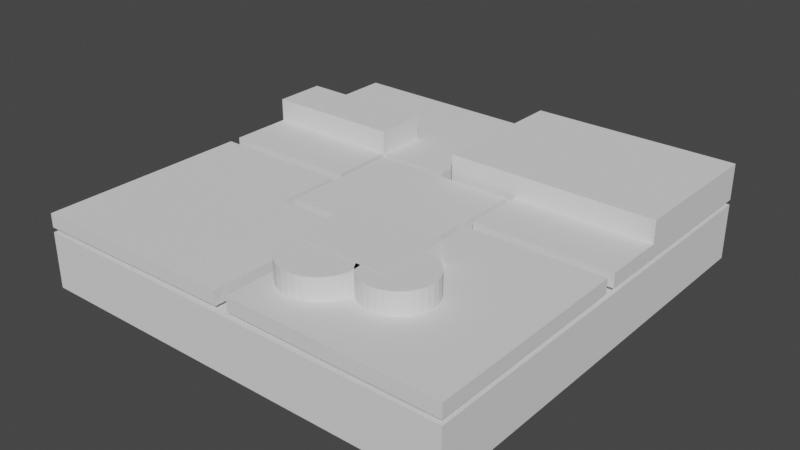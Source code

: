 # Source: blend.blend  (saved by Blender 3.6.11; exported with 4.5.12 LTS)
import bpy
from mathutils import Matrix  # noqa: F401  (used for matrix-valued properties, if any)

bpy.ops.wm.read_factory_settings(use_empty=True)
scene = bpy.context.scene
scene.name = 'Scene'

# ---- collections
col_collection = bpy.data.collections.new('Collection'); scene.collection.children.link(col_collection)

# ---- world
world_world = bpy.data.worlds.new('World'); scene.world = world_world
world_world.use_nodes = True; world_world.node_tree.nodes.clear()
_N = world_world.node_tree.nodes; _L = world_world.node_tree.links
n0 = _N.new('ShaderNodeOutputWorld'); n0.name = 'World Output'; n0.location = (300, 300)
n1 = _N.new('ShaderNodeBackground'); n1.name = 'Background'; n1.location = (10, 300)
n1.inputs[0].default_value = (0.05088, 0.05088, 0.05088, 1.0)
_L.new(n1.outputs[0], n0.inputs[0])
n0.is_active_output = True
world_world.color = (0.05088, 0.05088, 0.05088)
world_world.use_sun_shadow = False
world_world.sun_shadow_jitter_overblur = 0.0

# ---- meshes
me_cube = bpy.data.meshes.new('Cube')
me_cube.from_pydata([(1.0, 1.0, 1.0), (1.0, 1.0, -1.0), (1.0, -1.0, 1.0), (1.0, -1.0, -1.0), (-1.0, 1.0, 1.0), (-1.0, 1.0, -1.0), (-1.0, -1.0, 1.0), (-1.0, -1.0, -1.0), (-1.0, 0.3333, -1.0), (-1.0, -0.3333, -1.0), (1.0, 0.3333, 1.0), (1.0, -0.3333, 1.0), (-1.0, -0.3333, 1.0), (-1.0, 0.3333, 1.0), (1.0, -0.3333, -1.0), (1.0, 0.3333, -1.0), (0.3333, 1.0, -1.0), (-0.3333, 1.0, -1.0), (0.3333, -1.0, 1.0), (-0.3333, -1.0, 1.0), (-0.3333, -1.0, -1.0), (0.3333, -1.0, -1.0), (-0.3333, 1.0, 1.0), (0.3333, 1.0, 1.0), (0.3333, 0.3333, -1.0), (-0.3333, 0.3333, -1.0), (0.3333, -0.3333, -1.0), (-0.3333, -0.3333, -1.0), (-0.3321, 0.2809, 1.0), (0.3321, 0.2809, 1.0), (-0.3321, -0.2809, 1.0), (0.3321, -0.2809, 1.0), (-0.3321, 0.2809, 1.693), (0.3321, 0.2809, 1.693), (-0.3321, -0.2809, 1.693), (0.3321, -0.2809, 1.693)], [], [(30, 12, 6, 19), (20, 19, 6, 7), (8, 13, 4, 5), (26, 14, 3, 21), (14, 11, 2, 3), (16, 23, 0, 1), (1, 0, 10, 15), (15, 10, 11, 14), (16, 1, 15, 24), (24, 15, 14, 26), (7, 6, 12, 9), (9, 12, 13, 8), (22, 4, 13, 28), (28, 13, 12, 30), (10, 29, 31, 11), (29, 28, 32, 33), (0, 23, 29, 10), (23, 22, 28, 29), (8, 25, 27, 9), (25, 24, 26, 27), (5, 17, 25, 8), (17, 16, 24, 25), (5, 4, 22, 17), (17, 22, 23, 16), (9, 27, 20, 7), (27, 26, 21, 20), (3, 2, 18, 21), (21, 18, 19, 20), (11, 31, 18, 2), (31, 30, 19, 18), (33, 32, 34, 35), (31, 29, 33, 35), (28, 30, 34, 32), (30, 31, 35, 34)])
_uv = me_cube.uv_layers.new(name='UVMap')
_uv.uv.foreach_set('vector', [0.7917, 0.6667, 0.875, 0.6667, 0.875, 0.75, 0.7917, 0.75, 0.375, 0.9167, 0.625, 0.9167, 0.625, 1.0, 0.375, 1.0, 0.375, 0.1667, 0.625, 0.1667, 0.625, 0.25, 0.375, 0.25, 0.2917, 0.6667, 0.375, 0.6667, 0.375, 0.75, 0.2917, 0.75, 0.375, 0.6667, 0.625, 0.6667, 0.625, 0.75, 0.375, 0.75, 0.375, 0.4167, 0.625, 0.4167, 0.625, 0.5, 0.375, 0.5, 0.375, 0.5, 0.625, 0.5, 0.625, 0.5833, 0.375, 0.5833, 0.375, 0.5833, 0.625, 0.5833, 0.625, 0.6667, 0.375, 0.6667, 0.2917, 0.5, 0.375, 0.5, 0.375, 0.5833, 0.2917, 0.5833, 0.2917, 0.5833, 0.375, 0.5833, 0.375, 0.6667, 0.2917, 0.6667, 0.375, 0.0, 0.625, 0.0, 0.625, 0.08333, 0.375, 0.08333, 0.375, 0.08333, 0.625, 0.08333, 0.625, 0.1667, 0.375, 0.1667, 0.7917, 0.5, 0.875, 0.5, 0.875, 0.5833, 0.7917, 0.5833, 0.7917, 0.5833, 0.875, 0.5833, 0.875, 0.6667, 0.7917, 0.6667, 0.625, 0.5833, 0.7083, 0.5833, 0.7083, 0.6667, 0.625, 0.6667, 0.7083, 0.5833, 0.7917, 0.5833, 0.7917, 0.5833, 0.7083, 0.5833, 0.625, 0.5, 0.7083, 0.5, 0.7083, 0.5833, 0.625, 0.5833, 0.7083, 0.5, 0.7917, 0.5, 0.7917, 0.5833, 0.7083, 0.5833, 0.125, 0.5833, 0.2083, 0.5833, 0.2083, 0.6667, 0.125, 0.6667, 0.2083, 0.5833, 0.2917, 0.5833, 0.2917, 0.6667, 0.2083, 0.6667, 0.125, 0.5, 0.2083, 0.5, 0.2083, 0.5833, 0.125, 0.5833, 0.2083, 0.5, 0.2917, 0.5, 0.2917, 0.5833, 0.2083, 0.5833, 0.375, 0.25, 0.625, 0.25, 0.625, 0.3333, 0.375, 0.3333, 0.375, 0.3333, 0.625, 0.3333, 0.625, 0.4167, 0.375, 0.4167, 0.125, 0.6667, 0.2083, 0.6667, 0.2083, 0.75, 0.125, 0.75, 0.2083, 0.6667, 0.2917, 0.6667, 0.2917, 0.75, 0.2083, 0.75, 0.375, 0.75, 0.625, 0.75, 0.625, 0.8333, 0.375, 0.8333, 0.375, 0.8333, 0.625, 0.8333, 0.625, 0.9167, 0.375, 0.9167, 0.625, 0.6667, 0.7083, 0.6667, 0.7083, 0.75, 0.625, 0.75, 0.7083, 0.6667, 0.7917, 0.6667, 0.7917, 0.75, 0.7083, 0.75, 0.7083, 0.5833, 0.7917, 0.5833, 0.7917, 0.6667, 0.7083, 0.6667, 0.7083, 0.6667, 0.7083, 0.5833, 0.7083, 0.5833, 0.7083, 0.6667, 0.7917, 0.5833, 0.7917, 0.6667, 0.7917, 0.6667, 0.7917, 0.5833, 0.7917, 0.6667, 0.7083, 0.6667, 0.7083, 0.6667, 0.7917, 0.6667])
me_cube.materials.append(None)
me_cube.use_mirror_vertex_groups = False
me_cube.update()
me_x = bpy.data.meshes.new('平面')
me_x.from_pydata([(0.03082, -0.9931, 0.0), (1.0, -1.0, 0.0), (0.9975, -0.02587, 0.0), (0.3539, -0.9948, 3.492e-09), (0.3557, -0.02691, 8.149e-09), (0.02757, -0.3171, -2.934e-08), (0.9977, -0.3155, -3.781e-08), (0.3572, -0.3161, 2.235e-08), (0.02757, -0.3171, 0.06541), (0.03082, -0.9931, 0.06541), (0.3539, -0.9948, 0.06541), (1.0, -1.0, 0.06541), (0.9977, -0.3155, 0.06541), (0.9975, -0.02587, 0.06541), (0.3557, -0.02691, 0.06541), (0.3572, -0.3161, 0.06541), (0.4769, -0.9974, 1.746e-09), (0.4766, -0.02639, 4.075e-09), (0.4775, -0.3158, -7.727e-09), (0.4769, -0.9974, 0.06541), (0.4766, -0.02639, 0.06541), (0.4775, -0.3158, 0.06541), (0.02919, -0.6551, -1.467e-08), (0.9989, -0.6578, -1.89e-08), (0.3555, -0.6554, 1.292e-08), (0.02919, -0.6551, 0.06541), (0.9989, -0.6578, 0.06541), (0.3555, -0.6554, 0.06541), (0.4772, -0.6566, 0.06541), (0.4772, -0.6566, -2.99e-09), (0.3555, -0.6554, 0.1659), (0.3572, -0.3161, 0.1659), (0.02757, -0.3171, 0.1659), (0.4775, -0.3158, 0.1659), (0.4772, -0.6566, 0.1659), (0.02919, -0.6551, 0.1659)], [], [(18, 17, 2, 6), (22, 5, 7, 24), (29, 18, 6, 23), (21, 12, 13, 20), (28, 21, 33, 34), (28, 26, 12, 21), (7, 5, 8, 15), (23, 6, 12, 26), (17, 4, 14, 20), (6, 2, 13, 12), (22, 0, 9, 25), (4, 7, 15, 14), (0, 3, 10, 9), (16, 1, 11, 19), (3, 16, 19, 10), (2, 17, 20, 13), (27, 28, 34, 30), (15, 21, 20, 14), (24, 7, 18, 29), (7, 4, 17, 18), (3, 24, 29, 16), (10, 19, 28, 27), (5, 22, 25, 8), (1, 23, 26, 11), (19, 11, 26, 28), (9, 10, 27, 25), (16, 29, 23, 1), (0, 22, 24, 3), (35, 30, 31, 32), (30, 34, 33, 31), (8, 25, 35, 32), (21, 15, 31, 33), (25, 27, 30, 35), (15, 8, 32, 31)])
_uv = me_x.uv_layers.new(name='UV 贴图')
_uv.uv.foreach_set('vector', [0.75, 0.5, 0.75, 1.0, 1.0, 1.0, 1.0, 0.5, 0.0, 0.25, 0.0, 0.5, 0.5, 0.5, 0.5, 0.25, 0.75, 0.25, 0.75, 0.5, 1.0, 0.5, 1.0, 0.25, 0.75, 0.5, 1.0, 0.5, 1.0, 1.0, 0.75, 1.0, 0.75, 0.25, 0.75, 0.5, 0.75, 0.5, 0.75, 0.25, 0.75, 0.25, 1.0, 0.25, 1.0, 0.5, 0.75, 0.5, 0.5, 0.5, 0.0, 0.5, 0.0, 0.5, 0.5, 0.5, 1.0, 0.25, 1.0, 0.5, 1.0, 0.5, 1.0, 0.25, 0.75, 1.0, 0.5, 1.0, 0.5, 1.0, 0.75, 1.0, 1.0, 0.5, 1.0, 1.0, 1.0, 1.0, 1.0, 0.5, 0.0, 0.25, 0.0, 0.0, 0.0, 0.0, 0.0, 0.25, 0.5, 1.0, 0.5, 0.5, 0.5, 0.5, 0.5, 1.0, 0.0, 0.0, 0.5, 0.0, 0.5, 0.0, 0.0, 0.0, 0.75, 0.0, 1.0, 0.0, 1.0, 0.0, 0.75, 0.0, 0.5, 0.0, 0.75, 0.0, 0.75, 0.0, 0.5, 0.0, 1.0, 1.0, 0.75, 1.0, 0.75, 1.0, 1.0, 1.0, 0.5, 0.25, 0.75, 0.25, 0.75, 0.25, 0.5, 0.25, 0.5, 0.5, 0.75, 0.5, 0.75, 1.0, 0.5, 1.0, 0.5, 0.25, 0.5, 0.5, 0.75, 0.5, 0.75, 0.25, 0.5, 0.5, 0.5, 1.0, 0.75, 1.0, 0.75, 0.5, 0.5, 0.0, 0.5, 0.25, 0.75, 0.25, 0.75, 0.0, 0.5, 0.0, 0.75, 0.0, 0.75, 0.25, 0.5, 0.25, 0.0, 0.5, 0.0, 0.25, 0.0, 0.25, 0.0, 0.5, 1.0, 0.0, 1.0, 0.25, 1.0, 0.25, 1.0, 0.0, 0.75, 0.0, 1.0, 0.0, 1.0, 0.25, 0.75, 0.25, 0.0, 0.0, 0.5, 0.0, 0.5, 0.25, 0.0, 0.25, 0.75, 0.0, 0.75, 0.25, 1.0, 0.25, 1.0, 0.0, 0.0, 0.0, 0.0, 0.25, 0.5, 0.25, 0.5, 0.0, 0.0, 0.25, 0.5, 0.25, 0.5, 0.5, 0.0, 0.5, 0.5, 0.25, 0.75, 0.25, 0.75, 0.5, 0.5, 0.5, 0.0, 0.5, 0.0, 0.25, 0.0, 0.25, 0.0, 0.5, 0.75, 0.5, 0.5, 0.5, 0.5, 0.5, 0.75, 0.5, 0.0, 0.25, 0.5, 0.25, 0.5, 0.25, 0.0, 0.25, 0.5, 0.5, 0.0, 0.5, 0.0, 0.5, 0.5, 0.5])
me_x.update()
me_003 = bpy.data.meshes.new('平面.003')
me_003.from_pydata([(0.03082, -0.9931, 0.0), (1.0, -1.0, 0.0), (0.9975, -0.02587, 0.0), (0.3539, -0.9948, 3.492e-09), (0.3557, -0.02691, 8.149e-09), (0.02757, -0.3171, -2.934e-08), (0.9977, -0.3155, -3.781e-08), (0.3572, -0.3161, 2.235e-08), (0.02757, -0.3171, -0.06541), (0.03082, -0.9931, -0.06541), (0.3539, -0.9948, -0.06541), (1.0, -1.0, -0.06541), (0.9977, -0.3155, -0.06541), (0.9975, -0.02587, -0.06541), (0.3557, -0.02691, -0.06541), (0.3572, -0.3161, -0.06541), (0.02757, -0.3171, -0.168), (0.03082, -0.9931, -0.168), (0.3539, -0.9948, -0.168), (1.0, -1.0, -0.168), (0.9977, -0.3155, -0.168), (0.3572, -0.3161, -0.168)], [], [(7, 4, 2, 6), (0, 5, 7, 3), (3, 7, 6, 1), (15, 12, 13, 14), (9, 10, 18, 17), (12, 15, 21, 20), (4, 7, 15, 14), (0, 3, 10, 9), (3, 1, 11, 10), (7, 5, 8, 15), (1, 6, 12, 11), (2, 4, 14, 13), (6, 2, 13, 12), (5, 0, 9, 8), (17, 18, 21, 16), (18, 19, 20, 21), (10, 11, 19, 18), (15, 8, 16, 21), (11, 12, 20, 19), (8, 9, 17, 16)])
_uv = me_003.uv_layers.new(name='UV 贴图')
_uv.uv.foreach_set('vector', [0.5, 0.5, 0.5, 1.0, 1.0, 1.0, 1.0, 0.5, 0.0, 0.0, 0.0, 0.5, 0.5, 0.5, 0.5, 0.0, 0.5, 0.0, 0.5, 0.5, 1.0, 0.5, 1.0, 0.0, 0.5, 0.5, 1.0, 0.5, 1.0, 1.0, 0.5, 1.0, 0.0, 0.0, 0.5, 0.0, 0.5, 0.0, 0.0, 0.0, 1.0, 0.5, 0.5, 0.5, 0.5, 0.5, 1.0, 0.5, 0.5, 1.0, 0.5, 0.5, 0.5, 0.5, 0.5, 1.0, 0.0, 0.0, 0.5, 0.0, 0.5, 0.0, 0.0, 0.0, 0.5, 0.0, 1.0, 0.0, 1.0, 0.0, 0.5, 0.0, 0.5, 0.5, 0.0, 0.5, 0.0, 0.5, 0.5, 0.5, 1.0, 0.0, 1.0, 0.5, 1.0, 0.5, 1.0, 0.0, 1.0, 1.0, 0.5, 1.0, 0.5, 1.0, 1.0, 1.0, 1.0, 0.5, 1.0, 1.0, 1.0, 1.0, 1.0, 0.5, 0.0, 0.5, 0.0, 0.0, 0.0, 0.0, 0.0, 0.5, 0.0, 0.0, 0.5, 0.0, 0.5, 0.5, 0.0, 0.5, 0.5, 0.0, 1.0, 0.0, 1.0, 0.5, 0.5, 0.5, 0.5, 0.0, 1.0, 0.0, 1.0, 0.0, 0.5, 0.0, 0.5, 0.5, 0.0, 0.5, 0.0, 0.5, 0.5, 0.5, 1.0, 0.0, 1.0, 0.5, 1.0, 0.5, 1.0, 0.0, 0.0, 0.5, 0.0, 0.0, 0.0, 0.0, 0.0, 0.5])
me_003.update()
me_004 = bpy.data.meshes.new('平面.004')
me_004.from_pydata([(0.03082, -0.9931, 0.0), (1.0, -1.0, 0.0), (0.9975, -0.02587, 0.0), (0.3539, -0.9948, 3.492e-09), (0.3557, -0.02691, 8.149e-09), (0.02757, -0.3171, -2.934e-08), (0.9977, -0.3155, -3.781e-08), (0.3572, -0.3161, 2.235e-08), (0.02757, -0.3171, 0.06541), (0.03082, -0.9931, 0.06541), (0.3539, -0.9948, 0.06541), (1.0, -1.0, 0.06541), (0.9977, -0.3155, 0.06541), (0.9975, -0.02587, 0.06541), (0.3557, -0.02691, 0.06541), (0.3572, -0.3161, 0.06541), (0.02919, -0.6551, -1.467e-08), (0.9989, -0.6578, -1.89e-08), (0.3555, -0.6554, 1.292e-08), (0.02919, -0.5551, 0.06541), (0.9989, -0.5578, 0.06541), (0.3555, -0.5554, 0.06541), (0.9989, -0.5578, 0.1718), (0.9977, -0.3155, 0.1718), (0.3555, -0.5554, 0.1718), (0.3572, -0.3161, 0.1718)], [], [(7, 4, 2, 6), (16, 5, 7, 18), (18, 7, 6, 17), (15, 12, 13, 14), (19, 21, 15, 8), (12, 15, 25, 23), (17, 6, 12, 20), (2, 4, 14, 13), (6, 2, 13, 12), (16, 0, 9, 19), (4, 7, 15, 14), (0, 3, 10, 9), (3, 1, 11, 10), (7, 5, 8, 15), (5, 16, 19, 8), (1, 17, 20, 11), (10, 11, 20, 21), (9, 10, 21, 19), (3, 18, 17, 1), (0, 16, 18, 3), (24, 22, 23, 25), (15, 21, 24, 25), (20, 12, 23, 22), (21, 20, 22, 24)])
_uv = me_004.uv_layers.new(name='UV 贴图')
_uv.uv.foreach_set('vector', [0.5, 0.5, 0.5, 1.0, 1.0, 1.0, 1.0, 0.5, 0.0, 0.25, 0.0, 0.5, 0.5, 0.5, 0.5, 0.25, 0.5, 0.25, 0.5, 0.5, 1.0, 0.5, 1.0, 0.25, 0.5, 0.5, 1.0, 0.5, 1.0, 1.0, 0.5, 1.0, 0.0, 0.25, 0.5, 0.25, 0.5, 0.5, 0.0, 0.5, 1.0, 0.5, 0.5, 0.5, 0.5, 0.5, 1.0, 0.5, 1.0, 0.25, 1.0, 0.5, 1.0, 0.5, 1.0, 0.25, 1.0, 1.0, 0.5, 1.0, 0.5, 1.0, 1.0, 1.0, 1.0, 0.5, 1.0, 1.0, 1.0, 1.0, 1.0, 0.5, 0.0, 0.25, 0.0, 0.0, 0.0, 0.0, 0.0, 0.25, 0.5, 1.0, 0.5, 0.5, 0.5, 0.5, 0.5, 1.0, 0.0, 0.0, 0.5, 0.0, 0.5, 0.0, 0.0, 0.0, 0.5, 0.0, 1.0, 0.0, 1.0, 0.0, 0.5, 0.0, 0.5, 0.5, 0.0, 0.5, 0.0, 0.5, 0.5, 0.5, 0.0, 0.5, 0.0, 0.25, 0.0, 0.25, 0.0, 0.5, 1.0, 0.0, 1.0, 0.25, 1.0, 0.25, 1.0, 0.0, 0.5, 0.0, 1.0, 0.0, 1.0, 0.25, 0.5, 0.25, 0.0, 0.0, 0.5, 0.0, 0.5, 0.25, 0.0, 0.25, 0.5, 0.0, 0.5, 0.25, 1.0, 0.25, 1.0, 0.0, 0.0, 0.0, 0.0, 0.25, 0.5, 0.25, 0.5, 0.0, 0.5, 0.25, 1.0, 0.25, 1.0, 0.5, 0.5, 0.5, 0.5, 0.5, 0.5, 0.25, 0.5, 0.25, 0.5, 0.5, 1.0, 0.25, 1.0, 0.5, 1.0, 0.5, 1.0, 0.25, 0.5, 0.25, 1.0, 0.25, 1.0, 0.25, 0.5, 0.25])
me_004.update()
me_005 = bpy.data.meshes.new('平面.005')
me_005.from_pydata([(0.03082, -0.9931, 0.0), (1.0, -1.0, 0.0), (0.9975, -0.02587, 0.0), (0.3539, -0.9948, 3.492e-09), (0.3557, -0.02691, 8.149e-09), (0.02757, -0.3171, -2.934e-08), (0.9977, -0.3155, -3.781e-08), (0.3572, -0.3161, 2.235e-08), (0.02757, -0.3171, -0.06396), (0.03082, -0.9931, -0.06396), (0.3539, -0.9948, -0.06396), (1.0, -1.0, -0.06396), (0.9977, -0.3155, -0.06396), (0.9975, -0.02587, -0.06396), (0.3557, -0.02691, -0.06396), (0.3572, -0.3161, -0.06396)], [], [(7, 4, 2, 6), (0, 5, 7, 3), (3, 7, 6, 1), (15, 12, 13, 14), (9, 10, 15, 8), (10, 11, 12, 15), (3, 1, 11, 10), (7, 5, 8, 15), (1, 6, 12, 11), (2, 4, 14, 13), (6, 2, 13, 12), (5, 0, 9, 8), (4, 7, 15, 14), (0, 3, 10, 9)])
_uv = me_005.uv_layers.new(name='UV 贴图')
_uv.uv.foreach_set('vector', [0.5, 0.5, 0.5, 1.0, 1.0, 1.0, 1.0, 0.5, 0.0, 0.0, 0.0, 0.5, 0.5, 0.5, 0.5, 0.0, 0.5, 0.0, 0.5, 0.5, 1.0, 0.5, 1.0, 0.0, 0.5, 0.5, 1.0, 0.5, 1.0, 1.0, 0.5, 1.0, 0.0, 0.0, 0.5, 0.0, 0.5, 0.5, 0.0, 0.5, 0.5, 0.0, 1.0, 0.0, 1.0, 0.5, 0.5, 0.5, 0.5, 0.0, 1.0, 0.0, 1.0, 0.0, 0.5, 0.0, 0.5, 0.5, 0.0, 0.5, 0.0, 0.5, 0.5, 0.5, 1.0, 0.0, 1.0, 0.5, 1.0, 0.5, 1.0, 0.0, 1.0, 1.0, 0.5, 1.0, 0.5, 1.0, 1.0, 1.0, 1.0, 0.5, 1.0, 1.0, 1.0, 1.0, 1.0, 0.5, 0.0, 0.5, 0.0, 0.0, 0.0, 0.0, 0.0, 0.5, 0.5, 1.0, 0.5, 0.5, 0.5, 0.5, 0.5, 1.0, 0.0, 0.0, 0.5, 0.0, 0.5, 0.0, 0.0, 0.0])
me_005.update()
me_x_1 = bpy.data.meshes.new('柱体')
me_x_1.from_pydata([(0.0, 1.0, -1.0), (0.0, 1.0, 1.0), (0.1951, 0.9808, -1.0), (0.1951, 0.9808, 1.0), (0.3827, 0.9239, -1.0), (0.3827, 0.9239, 1.0), (0.5556, 0.8315, -1.0), (0.5556, 0.8315, 1.0), (0.7071, 0.7071, -1.0), (0.7071, 0.7071, 1.0), (0.8315, 0.5556, -1.0), (0.8315, 0.5556, 1.0), (0.9239, 0.3827, -1.0), (0.9239, 0.3827, 1.0), (0.9808, 0.1951, -1.0), (0.9808, 0.1951, 1.0), (1.0, 0.0, -1.0), (1.0, 0.0, 1.0), (0.9808, -0.1951, -1.0), (0.9808, -0.1951, 1.0), (0.9239, -0.3827, -1.0), (0.9239, -0.3827, 1.0), (0.8315, -0.5556, -1.0), (0.8315, -0.5556, 1.0), (0.7071, -0.7071, -1.0), (0.7071, -0.7071, 1.0), (0.5556, -0.8315, -1.0), (0.5556, -0.8315, 1.0), (0.3827, -0.9239, -1.0), (0.3827, -0.9239, 1.0), (0.1951, -0.9808, -1.0), (0.1951, -0.9808, 1.0), (0.0, -1.0, -1.0), (0.0, -1.0, 1.0), (-0.1951, -0.9808, -1.0), (-0.1951, -0.9808, 1.0), (-0.3827, -0.9239, -1.0), (-0.3827, -0.9239, 1.0), (-0.5556, -0.8315, -1.0), (-0.5556, -0.8315, 1.0), (-0.7071, -0.7071, -1.0), (-0.7071, -0.7071, 1.0), (-0.8315, -0.5556, -1.0), (-0.8315, -0.5556, 1.0), (-0.9239, -0.3827, -1.0), (-0.9239, -0.3827, 1.0), (-0.9808, -0.1951, -1.0), (-0.9808, -0.1951, 1.0), (-1.0, 0.0, -1.0), (-1.0, 0.0, 1.0), (-0.9808, 0.1951, -1.0), (-0.9808, 0.1951, 1.0), (-0.9239, 0.3827, -1.0), (-0.9239, 0.3827, 1.0), (-0.8315, 0.5556, -1.0), (-0.8315, 0.5556, 1.0), (-0.7071, 0.7071, -1.0), (-0.7071, 0.7071, 1.0), (-0.5556, 0.8315, -1.0), (-0.5556, 0.8315, 1.0), (-0.3827, 0.9239, -1.0), (-0.3827, 0.9239, 1.0), (-0.1951, 0.9808, -1.0), (-0.1951, 0.9808, 1.0)], [], [(0, 1, 3, 2), (2, 3, 5, 4), (4, 5, 7, 6), (6, 7, 9, 8), (8, 9, 11, 10), (10, 11, 13, 12), (12, 13, 15, 14), (14, 15, 17, 16), (16, 17, 19, 18), (18, 19, 21, 20), (20, 21, 23, 22), (22, 23, 25, 24), (24, 25, 27, 26), (26, 27, 29, 28), (28, 29, 31, 30), (30, 31, 33, 32), (32, 33, 35, 34), (34, 35, 37, 36), (36, 37, 39, 38), (38, 39, 41, 40), (40, 41, 43, 42), (42, 43, 45, 44), (44, 45, 47, 46), (46, 47, 49, 48), (48, 49, 51, 50), (50, 51, 53, 52), (52, 53, 55, 54), (54, 55, 57, 56), (56, 57, 59, 58), (58, 59, 61, 60), (3, 1, 63, 61, 59, 57, 55, 53, 51, 49, 47, 45, 43, 41, 39, 37, 35, 33, 31, 29, 27, 25, 23, 21, 19, 17, 15, 13, 11, 9, 7, 5), (60, 61, 63, 62), (62, 63, 1, 0), (0, 2, 4, 6, 8, 10, 12, 14, 16, 18, 20, 22, 24, 26, 28, 30, 32, 34, 36, 38, 40, 42, 44, 46, 48, 50, 52, 54, 56, 58, 60, 62)])
_uv = me_x_1.uv_layers.new(name='UV 贴图')
_uv.uv.foreach_set('vector', [1.0, 0.5, 1.0, 1.0, 0.9688, 1.0, 0.9688, 0.5, 0.9688, 0.5, 0.9688, 1.0, 0.9375, 1.0, 0.9375, 0.5, 0.9375, 0.5, 0.9375, 1.0, 0.9062, 1.0, 0.9062, 0.5, 0.9062, 0.5, 0.9062, 1.0, 0.875, 1.0, 0.875, 0.5, 0.875, 0.5, 0.875, 1.0, 0.8438, 1.0, 0.8438, 0.5, 0.8438, 0.5, 0.8438, 1.0, 0.8125, 1.0, 0.8125, 0.5, 0.8125, 0.5, 0.8125, 1.0, 0.7812, 1.0, 0.7812, 0.5, 0.7812, 0.5, 0.7812, 1.0, 0.75, 1.0, 0.75, 0.5, 0.75, 0.5, 0.75, 1.0, 0.7188, 1.0, 0.7188, 0.5, 0.7188, 0.5, 0.7188, 1.0, 0.6875, 1.0, 0.6875, 0.5, 0.6875, 0.5, 0.6875, 1.0, 0.6562, 1.0, 0.6562, 0.5, 0.6562, 0.5, 0.6562, 1.0, 0.625, 1.0, 0.625, 0.5, 0.625, 0.5, 0.625, 1.0, 0.5938, 1.0, 0.5938, 0.5, 0.5938, 0.5, 0.5938, 1.0, 0.5625, 1.0, 0.5625, 0.5, 0.5625, 0.5, 0.5625, 1.0, 0.5312, 1.0, 0.5312, 0.5, 0.5312, 0.5, 0.5312, 1.0, 0.5, 1.0, 0.5, 0.5, 0.5, 0.5, 0.5, 1.0, 0.4688, 1.0, 0.4688, 0.5, 0.4688, 0.5, 0.4688, 1.0, 0.4375, 1.0, 0.4375, 0.5, 0.4375, 0.5, 0.4375, 1.0, 0.4062, 1.0, 0.4062, 0.5, 0.4062, 0.5, 0.4062, 1.0, 0.375, 1.0, 0.375, 0.5, 0.375, 0.5, 0.375, 1.0, 0.3438, 1.0, 0.3438, 0.5, 0.3438, 0.5, 0.3438, 1.0, 0.3125, 1.0, 0.3125, 0.5, 0.3125, 0.5, 0.3125, 1.0, 0.2812, 1.0, 0.2812, 0.5, 0.2812, 0.5, 0.2812, 1.0, 0.25, 1.0, 0.25, 0.5, 0.25, 0.5, 0.25, 1.0, 0.2188, 1.0, 0.2188, 0.5, 0.2188, 0.5, 0.2188, 1.0, 0.1875, 1.0, 0.1875, 0.5, 0.1875, 0.5, 0.1875, 1.0, 0.1562, 1.0, 0.1562, 0.5, 0.1562, 0.5, 0.1562, 1.0, 0.125, 1.0, 0.125, 0.5, 0.125, 0.5, 0.125, 1.0, 0.09375, 1.0, 0.09375, 0.5, 0.09375, 0.5, 0.09375, 1.0, 0.0625, 1.0, 0.0625, 0.5, 0.2968, 0.4854, 0.25, 0.49, 0.2032, 0.4854, 0.1582, 0.4717, 0.1167, 0.4496, 0.08029, 0.4197, 0.05045, 0.3833, 0.02827, 0.3418, 0.01461, 0.2968, 0.01, 0.25, 0.01461, 0.2032, 0.02827, 0.1582, 0.05045, 0.1167, 0.08029, 0.08029, 0.1167, 0.05045, 0.1582, 0.02827, 0.2032, 0.01461, 0.25, 0.01, 0.2968, 0.01461, 0.3418, 0.02827, 0.3833, 0.05045, 0.4197, 0.08029, 0.4496, 0.1167, 0.4717, 0.1582, 0.4854, 0.2032, 0.49, 0.25, 0.4854, 0.2968, 0.4717, 0.3418, 0.4496, 0.3833, 0.4197, 0.4197, 0.3833, 0.4496, 0.3418, 0.4717, 0.0625, 0.5, 0.0625, 1.0, 0.03125, 1.0, 0.03125, 0.5, 0.03125, 0.5, 0.03125, 1.0, 0.0, 1.0, 0.0, 0.5, 0.75, 0.49, 0.7968, 0.4854, 0.8418, 0.4717, 0.8833, 0.4496, 0.9197, 0.4197, 0.9496, 0.3833, 0.9717, 0.3418, 0.9854, 0.2968, 0.99, 0.25, 0.9854, 0.2032, 0.9717, 0.1582, 0.9496, 0.1167, 0.9197, 0.08029, 0.8833, 0.05045, 0.8418, 0.02827, 0.7968, 0.01461, 0.75, 0.01, 0.7032, 0.01461, 0.6582, 0.02827, 0.6167, 0.05045, 0.5803, 0.08029, 0.5504, 0.1167, 0.5283, 0.1582, 0.5146, 0.2032, 0.51, 0.25, 0.5146, 0.2968, 0.5283, 0.3418, 0.5504, 0.3833, 0.5803, 0.4197, 0.6167, 0.4496, 0.6582, 0.4717, 0.7032, 0.4854])
me_x_1.update()
me_001 = bpy.data.meshes.new('柱体.001')
me_001.from_pydata([(0.0, 1.0, -1.0), (0.0, 1.0, 1.0), (0.1951, 0.9808, -1.0), (0.1951, 0.9808, 1.0), (0.3827, 0.9239, -1.0), (0.3827, 0.9239, 1.0), (0.5556, 0.8315, -1.0), (0.5556, 0.8315, 1.0), (0.7071, 0.7071, -1.0), (0.7071, 0.7071, 1.0), (0.8315, 0.5556, -1.0), (0.8315, 0.5556, 1.0), (0.9239, 0.3827, -1.0), (0.9239, 0.3827, 1.0), (0.9808, 0.1951, -1.0), (0.9808, 0.1951, 1.0), (1.0, 0.0, -1.0), (1.0, 0.0, 1.0), (0.9808, -0.1951, -1.0), (0.9808, -0.1951, 1.0), (0.9239, -0.3827, -1.0), (0.9239, -0.3827, 1.0), (0.8315, -0.5556, -1.0), (0.8315, -0.5556, 1.0), (0.7071, -0.7071, -1.0), (0.7071, -0.7071, 1.0), (0.5556, -0.8315, -1.0), (0.5556, -0.8315, 1.0), (0.3827, -0.9239, -1.0), (0.3827, -0.9239, 1.0), (0.1951, -0.9808, -1.0), (0.1951, -0.9808, 1.0), (0.0, -1.0, -1.0), (0.0, -1.0, 1.0), (-0.1951, -0.9808, -1.0), (-0.1951, -0.9808, 1.0), (-0.3827, -0.9239, -1.0), (-0.3827, -0.9239, 1.0), (-0.5556, -0.8315, -1.0), (-0.5556, -0.8315, 1.0), (-0.7071, -0.7071, -1.0), (-0.7071, -0.7071, 1.0), (-0.8315, -0.5556, -1.0), (-0.8315, -0.5556, 1.0), (-0.9239, -0.3827, -1.0), (-0.9239, -0.3827, 1.0), (-0.9808, -0.1951, -1.0), (-0.9808, -0.1951, 1.0), (-1.0, 0.0, -1.0), (-1.0, 0.0, 1.0), (-0.9808, 0.1951, -1.0), (-0.9808, 0.1951, 1.0), (-0.9239, 0.3827, -1.0), (-0.9239, 0.3827, 1.0), (-0.8315, 0.5556, -1.0), (-0.8315, 0.5556, 1.0), (-0.7071, 0.7071, -1.0), (-0.7071, 0.7071, 1.0), (-0.5556, 0.8315, -1.0), (-0.5556, 0.8315, 1.0), (-0.3827, 0.9239, -1.0), (-0.3827, 0.9239, 1.0), (-0.1951, 0.9808, -1.0), (-0.1951, 0.9808, 1.0)], [], [(0, 1, 3, 2), (2, 3, 5, 4), (4, 5, 7, 6), (6, 7, 9, 8), (8, 9, 11, 10), (10, 11, 13, 12), (12, 13, 15, 14), (14, 15, 17, 16), (16, 17, 19, 18), (18, 19, 21, 20), (20, 21, 23, 22), (22, 23, 25, 24), (24, 25, 27, 26), (26, 27, 29, 28), (28, 29, 31, 30), (30, 31, 33, 32), (32, 33, 35, 34), (34, 35, 37, 36), (36, 37, 39, 38), (38, 39, 41, 40), (40, 41, 43, 42), (42, 43, 45, 44), (44, 45, 47, 46), (46, 47, 49, 48), (48, 49, 51, 50), (50, 51, 53, 52), (52, 53, 55, 54), (54, 55, 57, 56), (56, 57, 59, 58), (58, 59, 61, 60), (3, 1, 63, 61, 59, 57, 55, 53, 51, 49, 47, 45, 43, 41, 39, 37, 35, 33, 31, 29, 27, 25, 23, 21, 19, 17, 15, 13, 11, 9, 7, 5), (60, 61, 63, 62), (62, 63, 1, 0), (0, 2, 4, 6, 8, 10, 12, 14, 16, 18, 20, 22, 24, 26, 28, 30, 32, 34, 36, 38, 40, 42, 44, 46, 48, 50, 52, 54, 56, 58, 60, 62)])
_uv = me_001.uv_layers.new(name='UV 贴图')
_uv.uv.foreach_set('vector', [1.0, 0.5, 1.0, 1.0, 0.9688, 1.0, 0.9688, 0.5, 0.9688, 0.5, 0.9688, 1.0, 0.9375, 1.0, 0.9375, 0.5, 0.9375, 0.5, 0.9375, 1.0, 0.9062, 1.0, 0.9062, 0.5, 0.9062, 0.5, 0.9062, 1.0, 0.875, 1.0, 0.875, 0.5, 0.875, 0.5, 0.875, 1.0, 0.8438, 1.0, 0.8438, 0.5, 0.8438, 0.5, 0.8438, 1.0, 0.8125, 1.0, 0.8125, 0.5, 0.8125, 0.5, 0.8125, 1.0, 0.7812, 1.0, 0.7812, 0.5, 0.7812, 0.5, 0.7812, 1.0, 0.75, 1.0, 0.75, 0.5, 0.75, 0.5, 0.75, 1.0, 0.7188, 1.0, 0.7188, 0.5, 0.7188, 0.5, 0.7188, 1.0, 0.6875, 1.0, 0.6875, 0.5, 0.6875, 0.5, 0.6875, 1.0, 0.6562, 1.0, 0.6562, 0.5, 0.6562, 0.5, 0.6562, 1.0, 0.625, 1.0, 0.625, 0.5, 0.625, 0.5, 0.625, 1.0, 0.5938, 1.0, 0.5938, 0.5, 0.5938, 0.5, 0.5938, 1.0, 0.5625, 1.0, 0.5625, 0.5, 0.5625, 0.5, 0.5625, 1.0, 0.5312, 1.0, 0.5312, 0.5, 0.5312, 0.5, 0.5312, 1.0, 0.5, 1.0, 0.5, 0.5, 0.5, 0.5, 0.5, 1.0, 0.4688, 1.0, 0.4688, 0.5, 0.4688, 0.5, 0.4688, 1.0, 0.4375, 1.0, 0.4375, 0.5, 0.4375, 0.5, 0.4375, 1.0, 0.4062, 1.0, 0.4062, 0.5, 0.4062, 0.5, 0.4062, 1.0, 0.375, 1.0, 0.375, 0.5, 0.375, 0.5, 0.375, 1.0, 0.3438, 1.0, 0.3438, 0.5, 0.3438, 0.5, 0.3438, 1.0, 0.3125, 1.0, 0.3125, 0.5, 0.3125, 0.5, 0.3125, 1.0, 0.2812, 1.0, 0.2812, 0.5, 0.2812, 0.5, 0.2812, 1.0, 0.25, 1.0, 0.25, 0.5, 0.25, 0.5, 0.25, 1.0, 0.2188, 1.0, 0.2188, 0.5, 0.2188, 0.5, 0.2188, 1.0, 0.1875, 1.0, 0.1875, 0.5, 0.1875, 0.5, 0.1875, 1.0, 0.1562, 1.0, 0.1562, 0.5, 0.1562, 0.5, 0.1562, 1.0, 0.125, 1.0, 0.125, 0.5, 0.125, 0.5, 0.125, 1.0, 0.09375, 1.0, 0.09375, 0.5, 0.09375, 0.5, 0.09375, 1.0, 0.0625, 1.0, 0.0625, 0.5, 0.2968, 0.4854, 0.25, 0.49, 0.2032, 0.4854, 0.1582, 0.4717, 0.1167, 0.4496, 0.08029, 0.4197, 0.05045, 0.3833, 0.02827, 0.3418, 0.01461, 0.2968, 0.01, 0.25, 0.01461, 0.2032, 0.02827, 0.1582, 0.05045, 0.1167, 0.08029, 0.08029, 0.1167, 0.05045, 0.1582, 0.02827, 0.2032, 0.01461, 0.25, 0.01, 0.2968, 0.01461, 0.3418, 0.02827, 0.3833, 0.05045, 0.4197, 0.08029, 0.4496, 0.1167, 0.4717, 0.1582, 0.4854, 0.2032, 0.49, 0.25, 0.4854, 0.2968, 0.4717, 0.3418, 0.4496, 0.3833, 0.4197, 0.4197, 0.3833, 0.4496, 0.3418, 0.4717, 0.0625, 0.5, 0.0625, 1.0, 0.03125, 1.0, 0.03125, 0.5, 0.03125, 0.5, 0.03125, 1.0, 0.0, 1.0, 0.0, 0.5, 0.75, 0.49, 0.7968, 0.4854, 0.8418, 0.4717, 0.8833, 0.4496, 0.9197, 0.4197, 0.9496, 0.3833, 0.9717, 0.3418, 0.9854, 0.2968, 0.99, 0.25, 0.9854, 0.2032, 0.9717, 0.1582, 0.9496, 0.1167, 0.9197, 0.08029, 0.8833, 0.05045, 0.8418, 0.02827, 0.7968, 0.01461, 0.75, 0.01, 0.7032, 0.01461, 0.6582, 0.02827, 0.6167, 0.05045, 0.5803, 0.08029, 0.5504, 0.1167, 0.5283, 0.1582, 0.5146, 0.2032, 0.51, 0.25, 0.5146, 0.2968, 0.5283, 0.3418, 0.5504, 0.3833, 0.5803, 0.4197, 0.6167, 0.4496, 0.6582, 0.4717, 0.7032, 0.4854])
me_001.update()

# ---- objects
ob_cube = bpy.data.objects.new('Cube', me_cube)
ob_1 = bpy.data.objects.new('1', me_x)
ob_3 = bpy.data.objects.new('3', me_003)
ob_4 = bpy.data.objects.new('4', me_004)
ob_2 = bpy.data.objects.new('2', me_005)
ob_x = bpy.data.objects.new('柱体', me_x_1)
ob_001 = bpy.data.objects.new('柱体.001', me_001)

# ---- transforms, parenting, visibility, modifiers, constraints
ob_cube.location = (0.0, 0.0, 0.598)
ob_cube.scale = (1.0, 1.0, 0.13)
ob_cube.lock_rotations_4d = False
ob_cube.empty_display_type = 'ARROWS'
ob_cube.lineart.crease_threshold = 0.0
ob_1.location = (0.0, 0.0, 0.7506)
ob_3.location = (0.0, 0.0, 0.7506)
ob_3.rotation_euler = (-3.142, -0.0, 0.0)
ob_4.location = (0.0, 0.0, 0.7506)
ob_4.rotation_euler = (3.142, -3.142, 5.316e-08)
ob_2.location = (0.0, 0.0, 0.7506)
ob_2.rotation_euler = (-0.0, -3.142, -0.0)
ob_x.location = (0.2006, -0.6873, 0.8589)
ob_x.scale = (0.1688, 0.1688, -0.05716)
ob_001.location = (0.4863, -0.5902, 0.8589)
ob_001.scale = (0.1568, 0.1568, -0.05716)

# ---- collection membership
col_collection.objects.link(ob_cube)
col_collection.objects.link(ob_1)
col_collection.objects.link(ob_3)
col_collection.objects.link(ob_4)
col_collection.objects.link(ob_2)
col_collection.objects.link(ob_x)
col_collection.objects.link(ob_001)

# ---- scene / render settings (as saved in the file)
scene.frame_start = 1; scene.frame_end = 250; scene.frame_set(6)
scene.render.engine = 'BLENDER_EEVEE_NEXT'
scene.cycles.sampling_pattern = 'TABULATED_SOBOL'
scene.view_settings.view_transform = 'Filmic'
bpy.context.view_layer.update()

# ---- added for rendering (the .blend has no active camera and no usable light): camera, sun
cam_auto = bpy.data.cameras.new('AutoCamera')
cam_auto.lens = 50.0
cam_auto.sensor_width = 36.0
cam_auto.clip_end = 1000.0
ob_auto_camera = bpy.data.objects.new('AutoCamera', cam_auto)
scene.collection.objects.link(ob_auto_camera)
ob_auto_camera.location = (2.65049, -3.18059, 2.81563)
ob_auto_camera.rotation_euler = (1.09748, -7.21219e-08, 0.694738)
scene.camera = ob_auto_camera
light_auto_sun = bpy.data.lights.new('AutoSun', 'SUN')
light_auto_sun.energy = 3.0
light_auto_sun.angle = 0.0523599
ob_auto_sun = bpy.data.objects.new('AutoSun', light_auto_sun)
scene.collection.objects.link(ob_auto_sun)
ob_auto_sun.rotation_euler = (0.872665, 0.174533, 0.523599)
bpy.context.view_layer.update()
